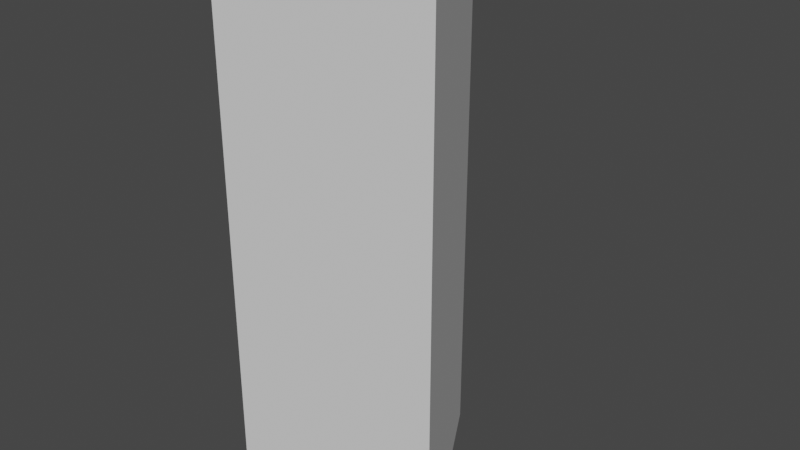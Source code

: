 # Source: Squort.blend  (saved by Blender 3.6.13; exported with 4.5.12 LTS)
import bpy
from mathutils import Matrix  # noqa: F401  (used for matrix-valued properties, if any)

bpy.ops.wm.read_factory_settings(use_empty=True)
scene = bpy.context.scene
scene.name = 'Scene'

# ---- collections
col_collection = bpy.data.collections.new('Collection'); scene.collection.children.link(col_collection)

# ---- world
world_world = bpy.data.worlds.new('World'); scene.world = world_world
world_world.use_nodes = True; world_world.node_tree.nodes.clear()
_N = world_world.node_tree.nodes; _L = world_world.node_tree.links
n0 = _N.new('ShaderNodeOutputWorld'); n0.name = 'World Output'; n0.location = (300, 300)
n1 = _N.new('ShaderNodeBackground'); n1.name = 'Background'; n1.location = (10, 300)
n1.inputs[0].default_value = (0.05088, 0.05088, 0.05088, 1.0)
_L.new(n1.outputs[0], n0.inputs[0])
n0.is_active_output = True
world_world.color = (0.05088, 0.05088, 0.05088)
world_world.use_sun_shadow = False
world_world.sun_shadow_jitter_overblur = 0.0

# ---- meshes
me_cube_001 = bpy.data.meshes.new('Cube.001')
me_cube_001.from_pydata([(0.0, 0.1235, -0.1489), (0.0, 0.1235, 0.3431), (0.1065, -0.06175, -0.1489), (0.1065, -0.06175, 0.3431), (-0.1065, -0.06175, -0.1489), (-0.1065, -0.06175, 0.3431)], [], [(0, 1, 3, 2), (2, 3, 5, 4), (3, 1, 5), (4, 5, 1, 0), (0, 2, 4)])
_uv = me_cube_001.uv_layers.new(name='UVMap')
_uv.uv.foreach_set('vector', [1.0, 0.5, 1.0, 1.0, 0.6667, 1.0, 0.6667, 0.5, 0.6667, 0.5, 0.6667, 1.0, 0.3333, 1.0, 0.3333, 0.5, 0.4578, 0.13, 0.25, 0.49, 0.04215, 0.13, 0.3333, 0.5, 0.3333, 1.0, -5.96e-08, 1.0, -5.96e-08, 0.5, 0.75, 0.49, 0.9578, 0.13, 0.5422, 0.13])
me_cube_001.update()

# ---- objects
ob_cube = bpy.data.objects.new('Cube', me_cube_001)

# ---- transforms, parenting, visibility, modifiers, constraints
ob_cube.location = (0.0, 0.0, 0.0)

# ---- collection membership
col_collection.objects.link(ob_cube)

# ---- scene / render settings (as saved in the file)
scene.frame_start = 1; scene.frame_end = 250; scene.frame_set(1)
scene.render.engine = 'BLENDER_EEVEE_NEXT'
scene.cycles.sampling_pattern = 'TABULATED_SOBOL'
scene.view_settings.view_transform = 'Filmic'
bpy.context.view_layer.update()

# ---- added for rendering (the .blend has no active camera and no usable light): camera, sun
cam_auto = bpy.data.cameras.new('AutoCamera')
cam_auto.lens = 50.0
cam_auto.sensor_width = 36.0
cam_auto.clip_end = 1000.0
ob_auto_camera = bpy.data.objects.new('AutoCamera', cam_auto)
scene.collection.objects.link(ob_auto_camera)
ob_auto_camera.location = (0.524853, -0.598947, 0.517019)
ob_auto_camera.rotation_euler = (1.09748, -7.21219e-08, 0.694738)
scene.camera = ob_auto_camera
light_auto_sun = bpy.data.lights.new('AutoSun', 'SUN')
light_auto_sun.energy = 3.0
light_auto_sun.angle = 0.0523599
ob_auto_sun = bpy.data.objects.new('AutoSun', light_auto_sun)
scene.collection.objects.link(ob_auto_sun)
ob_auto_sun.rotation_euler = (0.872665, 0.174533, 0.523599)
bpy.context.view_layer.update()
